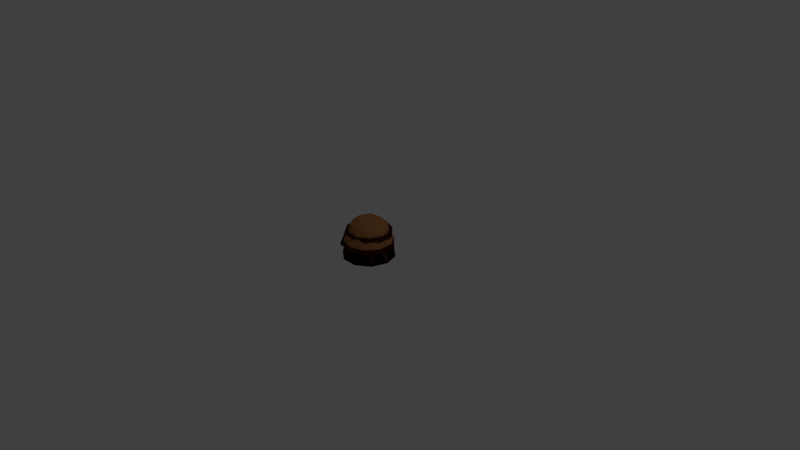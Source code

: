 # Source: house1s.blend  (saved by Blender 2.79.0; exported with 4.5.12 LTS)
import bpy
from mathutils import Matrix  # noqa: F401  (used for matrix-valued properties, if any)

bpy.ops.wm.read_factory_settings(use_empty=True)
scene = bpy.context.scene
scene.name = 'Scene'

# ---- collections
col_collection_1 = bpy.data.collections.new('Collection 1'); scene.collection.children.link(col_collection_1)

# ---- materials (node trees are filled in below, after node groups)
mat_material_001 = bpy.data.materials.new('Material.001')
mat_material_001.alpha_threshold = 0.0
mat_material_001.use_transparent_shadow = False
mat_material_001.diffuse_color = (0.402, 0.1734, 0.06239, 1.0)
mat_material_001.roughness = 0.5
mat_material_002 = bpy.data.materials.new('Material.002')
mat_material_002.alpha_threshold = 0.0
mat_material_002.use_transparent_shadow = False
mat_material_002.diffuse_color = (0.0578, 0.0101, 0.005685, 1.0)
mat_material_002.roughness = 0.5
mat_material_003 = bpy.data.materials.new('Material.003')
mat_material_003.alpha_threshold = 0.0
mat_material_003.use_transparent_shadow = False
mat_material_003.diffuse_color = (0.0, 0.0, 0.0, 1.0)
mat_material_003.roughness = 0.5

# ---- material node trees

# ---- world
world_world = bpy.data.worlds.new('World'); scene.world = world_world
world_world.color = (0.05088, 0.05088, 0.05088)
world_world.use_sun_shadow = False
world_world.sun_shadow_jitter_overblur = 0.0
world_world.cycles.sampling_method = 'MANUAL'

# ---- cameras
cam_camera = bpy.data.cameras.new('Camera')
cam_camera.clip_end = 100.0
cam_camera.lens = 35.0
cam_camera.sensor_width = 32.0
cam_camera.sensor_height = 18.0
cam_camera.ortho_scale = 7.314
cam_camera.dof.focus_distance = 0.0
cam_camera.dof.aperture_fstop = 128.0

# ---- lights
light_lamp = bpy.data.lights.new('Lamp', 'POINT')
light_lamp.transmission_factor = 0.0
light_lamp.cutoff_distance = 30.0
light_lamp.energy = 100.0
light_lamp.shadow_buffer_clip_start = 1.001
light_lamp.shadow_soft_size = 0.1
light_lamp.shadow_maximum_resolution = 0.006
light_lamp.use_absolute_resolution = True

# ---- meshes
me_icosphere = bpy.data.meshes.new('Icosphere')
me_icosphere.from_pydata([(-0.3095, -0.1122, 0.1939), (-0.3129, 0.09133, 0.1939), (0.007553, -0.3344, 0.1939), (-0.1871, -0.2748, 0.1939), (-0.08429, -0.2868, 0.3129), (0.2432, -0.1742, 0.3129), (0.2978, -0.1014, 0.1878), (0.001811, -0.3162, 0.1878), (-0.2939, -0.1011, 0.1878), (-0.1808, 0.2466, 0.1878), (0.1849, 0.2465, 0.1878), (0.001963, -0.005112, 0.4173), (0.3169, -0.1016, 0.1939), (0.2, -0.2682, 0.1939), (0.191, 0.2646, 0.1939), (0.3134, 0.102, 0.1939), (-0.1961, 0.258, 0.1939), (-0.2902, 0.04387, 0.2192), (0.001963, -0.005112, 0.46), (-0.0938, 0.2734, 0.3129), (-0.2926, -0.01011, 0.3129), (0.2373, 0.172, 0.3129), (0.2834, 0.1992, 0.00201), (0.1096, 0.3256, 0.00201), (0.2832, -0.2097, 0.00201), (0.3497, -0.00528, 0.002011), (-0.1057, -0.3358, 0.00201), (0.1093, -0.3359, 0.002011), (-0.3458, -0.004944, 0.002011), (-0.2795, -0.2094, 0.00201), (-0.1053, 0.3257, 0.002011), (-0.2793, 0.1994, 0.002011), (0.2834, 0.08617, 0.2204), (0.1757, -0.2445, 0.2204), (-0.172, -0.2444, 0.2204), (-0.2794, 0.08644, 0.2204), (-0.2902, 0.04387, 0.1679), (0.1758, -0.0617, 0.3553), (0.1095, 0.1428, 0.3553), (0.001874, -0.1879, 0.3553), (-0.172, -0.06153, 0.3553), (-0.1054, 0.1429, 0.3553), (0.084, 0.2628, 0.3338), (0.2821, -0.0003601, 0.3338), (0.09304, -0.27, 0.3338), (-0.2219, -0.1736, 0.3338), (-0.2274, 0.1557, 0.3338), (0.1403, 0.09902, 0.4202), (-0.05433, 0.1586, 0.4202), (0.1437, -0.1045, 0.4202), (-0.04874, -0.1707, 0.4202), (-0.1712, -0.008051, 0.4202), (-0.2187, 0.1554, 0.3291), (-0.08222, 0.2544, 0.3291), (-0.2188, -0.1654, 0.3291), (-0.2709, -0.00498, 0.3291), (-0.2301, -0.08041, 0.4277), (0.001844, -0.2491, 0.4277), (0.08614, -0.2646, 0.3291), (-0.08247, -0.2645, 0.3291), (0.2748, -0.005244, 0.3291), (0.2226, -0.1656, 0.3291), (0.0864, 0.2543, 0.3291), (0.2228, 0.1551, 0.3291), (0.001963, -0.005112, 0.5496), (0.1455, 0.1922, 0.4277), (-0.1414, 0.1924, 0.4277), (0.234, -0.08063, 0.4277), (0.2227, 0.0665, 0.445), (0.1383, -0.1929, 0.445), (-0.1345, -0.1928, 0.445), (-0.2187, 0.06671, 0.445), (0.002076, 0.227, 0.445), (0.1384, -0.0495, 0.5167), (0.08633, 0.1109, 0.5167), (0.001893, -0.1485, 0.5167), (-0.1345, -0.04937, 0.5167), (-0.08229, 0.111, 0.5167), (-0.3317, 0.07404, 0.1679), (-0.3317, 0.07404, 0.2192), (-0.1623, 0.2197, 0.1679), (-0.1623, 0.2197, 0.2192), (-0.2038, 0.2499, 0.1679), (-0.2038, 0.2499, 0.2192), (-0.2726, -0.1411, 0.2192), (-0.2726, -0.1411, 0.1679), (-0.3239, -0.1428, 0.1679), (-0.3239, -0.1428, 0.2192), (-0.2798, 0.07622, 0.1679), (-0.2798, 0.07622, 0.2192), (-0.331, 0.07453, 0.1679), (-0.331, 0.07453, 0.2192), (-0.1482, -0.2749, 0.2192), (-0.1482, -0.2749, 0.1679), (-0.1879, -0.3075, 0.1679), (-0.1879, -0.3075, 0.2192), (-0.2864, -0.107, 0.1679), (-0.2864, -0.107, 0.2192), (-0.326, -0.1396, 0.1679), (-0.326, -0.1396, 0.2192), (0.02977, -0.2887, 0.2192), (0.02977, -0.2887, 0.1679), (0.0232, -0.3396, 0.1679), (0.0232, -0.3396, 0.2192), (-0.1859, -0.2609, 0.1679), (-0.1859, -0.2609, 0.2192), (-0.1924, -0.3118, 0.1679), (-0.1924, -0.3118, 0.2192), (0.2091, -0.2208, 0.2192), (0.2091, -0.2208, 0.1679), (0.2252, -0.2695, 0.1679), (0.2252, -0.2695, 0.2192), (0.002645, -0.2891, 0.1679), (0.002645, -0.2891, 0.2192), (0.01874, -0.3378, 0.1679), (0.01874, -0.3378, 0.2192), (0.3027, -0.06035, 0.2192), (0.3027, -0.06035, 0.1679), (0.3453, -0.08887, 0.1679), (0.3453, -0.08887, 0.2192), (0.1818, -0.241, 0.1679), (0.1818, -0.241, 0.2192), (0.2244, -0.2696, 0.1679), (0.2244, -0.2696, 0.2192), (0.2797, 0.1209, 0.2192), (0.2797, 0.1209, 0.1679), (0.3309, 0.1243, 0.1679), (0.3309, 0.1243, 0.2192), (0.294, -0.09603, 0.1679), (0.294, -0.09603, 0.2192), (0.3452, -0.09267, 0.1679), (0.3452, -0.09267, 0.2192), (0.1432, 0.236, 0.2192), (0.1432, 0.236, 0.1679), (0.1782, 0.2735, 0.1679), (0.1782, 0.2735, 0.2192), (0.3021, 0.08759, 0.1679), (0.3021, 0.08759, 0.2192), (0.3371, 0.1251, 0.1679), (0.3371, 0.1251, 0.2192), (-0.2532, 0.05078, 0.3608), (-0.2532, 0.05078, 0.3151), (-0.2902, 0.07769, 0.3151), (-0.2902, 0.07769, 0.3608), (-0.1391, 0.2076, 0.3151), (-0.1391, 0.2076, 0.3608), (-0.1761, 0.2345, 0.3151), (-0.1761, 0.2345, 0.3608), (-0.2375, -0.1142, 0.3608), (-0.2375, -0.1142, 0.3151), (-0.2832, -0.1157, 0.3151), (-0.2832, -0.1157, 0.3608), (-0.2439, 0.07964, 0.3151), (-0.2439, 0.07964, 0.3608), (-0.2896, 0.07813, 0.3151), (-0.2896, 0.07813, 0.3608), (-0.1266, -0.2336, 0.3608), (-0.1266, -0.2336, 0.3151), (-0.1619, -0.2626, 0.3151), (-0.1619, -0.2626, 0.3608), (-0.2498, -0.08381, 0.3151), (-0.2498, -0.08381, 0.3608), (-0.2851, -0.1129, 0.3151), (-0.2851, -0.1129, 0.3608), (0.03217, -0.2459, 0.3608), (0.03217, -0.2459, 0.3151), (0.02631, -0.2913, 0.3151), (0.02631, -0.2913, 0.3608), (-0.1601, -0.2211, 0.3151), (-0.1601, -0.2211, 0.3608), (-0.166, -0.2664, 0.3151), (-0.166, -0.2664, 0.3608), (0.1921, -0.1853, 0.3608), (0.1921, -0.1853, 0.3151), (0.2065, -0.2287, 0.3151), (0.2065, -0.2287, 0.3608), (0.007982, -0.2462, 0.3151), (0.007982, -0.2462, 0.3608), (0.02234, -0.2896, 0.3151), (0.02234, -0.2896, 0.3608), (0.2756, -0.04217, 0.3608), (0.2756, -0.04217, 0.3151), (0.3136, -0.06761, 0.3151), (0.3136, -0.06761, 0.3608), (0.1677, -0.2033, 0.3151), (0.1677, -0.2033, 0.3608), (0.2058, -0.2288, 0.3151), (0.2058, -0.2288, 0.3608), (0.2551, 0.1195, 0.3608), (0.2551, 0.1195, 0.3151), (0.3008, 0.1225, 0.3151), (0.3008, 0.1225, 0.3608), (0.2678, -0.074, 0.3151), (0.2678, -0.074, 0.3608), (0.3135, -0.071, 0.3151), (0.3135, -0.071, 0.3608), (0.1333, 0.2221, 0.3608), (0.1333, 0.2221, 0.3151), (0.1646, 0.2555, 0.3151), (0.1646, 0.2555, 0.3608), (0.2751, 0.08977, 0.3151), (0.2751, 0.08977, 0.3608), (0.3063, 0.1232, 0.3151), (0.3063, 0.1232, 0.3608), (-0.0399, 0.2707, 0.3608), (-0.0399, 0.2707, 0.3151), (-0.02594, 0.3142, 0.3151), (-0.02594, 0.3142, 0.3608), (0.1448, 0.2115, 0.3151), (0.1448, 0.2115, 0.3608), (0.1587, 0.2551, 0.3151), (0.1587, 0.2551, 0.3608), (-0.1693, 0.1863, 0.3608), (-0.1693, 0.1863, 0.3151), (-0.191, 0.2265, 0.3151), (-0.191, 0.2265, 0.3608), (0.001328, 0.2784, 0.3151), (0.001328, 0.2784, 0.3608), (-0.0204, 0.3186, 0.3151), (-0.0204, 0.3186, 0.3608), (0.2978, -0.1014, 0.1878), (0.001811, -0.3162, 0.1878), (-0.2939, -0.1011, 0.1878), (-0.1808, 0.2466, 0.1878), (0.1849, 0.2465, 0.1878), (0.001963, -0.005112, 0.4173), (0.2834, 0.1992, 0.00201), (0.1096, 0.3256, 0.00201), (0.2832, -0.2097, 0.00201), (0.3497, -0.00528, 0.002011), (-0.1057, -0.3358, 0.00201), (0.1093, -0.3359, 0.002011), (-0.3458, -0.004944, 0.002011), (-0.2795, -0.2094, 0.00201), (-0.1053, 0.3257, 0.002011), (-0.2793, 0.1994, 0.002011), (0.2834, 0.08617, 0.2204), (0.1757, -0.2445, 0.2204), (-0.172, -0.2444, 0.2204), (-0.2794, 0.08644, 0.2204), (0.1758, -0.0617, 0.3553), (0.1095, 0.1428, 0.3553), (0.001874, -0.1879, 0.3553), (-0.172, -0.06153, 0.3553), (-0.1054, 0.1429, 0.3553), (0.001963, -0.005112, 0.5496)], [], [(85, 84, 87, 86), (15, 14, 21), (13, 12, 5), (3, 2, 4), (1, 0, 20), (86, 87, 91, 90), (90, 91, 89, 88), (14, 42, 21), (15, 21, 43), (12, 15, 43), (12, 43, 5), (13, 5, 44), (2, 13, 44), (4, 44, 50), (5, 43, 49), (6, 32, 37), (7, 33, 39), (8, 34, 40), (9, 35, 41), (82, 83, 81, 80), (38, 41, 11), (78, 79, 83, 82), (36, 17, 79, 78), (41, 40, 11), (41, 35, 40), (35, 8, 40), (40, 39, 11), (40, 34, 39), (34, 7, 39), (39, 37, 11), (39, 33, 37), (33, 6, 37), (37, 38, 11), (37, 32, 38), (32, 10, 38), (83, 79, 17, 81), (78, 82, 80, 36), (80, 81, 17, 36), (31, 35, 9), (31, 28, 35), (28, 8, 35), (29, 34, 8), (29, 26, 34), (26, 7, 34), (27, 33, 7), (27, 24, 33), (24, 6, 33), (25, 32, 6), (25, 22, 32), (22, 10, 32), (30, 31, 9), (21, 42, 47), (2, 44, 4), (28, 29, 8), (3, 4, 45), (0, 3, 45), (26, 27, 7), (0, 45, 20), (1, 20, 46), (24, 25, 6), (16, 1, 46), (16, 46, 19), (22, 23, 10), (42, 19, 48), (47, 42, 48), (47, 48, 18), (43, 21, 47), (49, 43, 47), (49, 47, 18), (44, 5, 49), (50, 44, 49), (50, 49, 18), (45, 4, 50), (51, 45, 50), (51, 50, 18), (46, 20, 51), (48, 46, 51), (48, 51, 18), (19, 46, 48), (20, 45, 51), (63, 62, 65), (61, 60, 67), (59, 58, 57), (55, 54, 56), (53, 52, 66), (63, 65, 68), (60, 63, 68), (60, 68, 67), (61, 67, 69), (58, 61, 69), (58, 69, 57), (59, 57, 70), (54, 59, 70), (56, 70, 76), (57, 69, 75), (67, 68, 73), (54, 70, 56), (55, 56, 71), (52, 55, 71), (52, 71, 66), (53, 66, 72), (62, 53, 72), (62, 72, 65), (68, 65, 74), (73, 68, 74), (73, 74, 64), (69, 67, 73), (75, 69, 73), (75, 73, 64), (70, 57, 75), (76, 70, 75), (76, 75, 64), (71, 56, 76), (77, 71, 76), (77, 76, 64), (72, 66, 77), (74, 72, 77), (74, 77, 64), (65, 72, 74), (66, 71, 77), (91, 87, 84, 89), (86, 90, 88, 85), (88, 89, 84, 85), (93, 92, 95, 94), (94, 95, 99, 98), (98, 99, 97, 96), (99, 95, 92, 97), (94, 98, 96, 93), (96, 97, 92, 93), (101, 100, 103, 102), (102, 103, 107, 106), (106, 107, 105, 104), (107, 103, 100, 105), (102, 106, 104, 101), (104, 105, 100, 101), (117, 116, 119, 118), (118, 119, 123, 122), (122, 123, 121, 120), (114, 115, 113, 112), (110, 111, 115, 114), (109, 108, 111, 110), (115, 111, 108, 113), (110, 114, 112, 109), (112, 113, 108, 109), (123, 119, 116, 121), (118, 122, 120, 117), (120, 121, 116, 117), (125, 124, 127, 126), (126, 127, 131, 130), (130, 131, 129, 128), (131, 127, 124, 129), (126, 130, 128, 125), (128, 129, 124, 125), (133, 132, 135, 134), (134, 135, 139, 138), (138, 139, 137, 136), (139, 135, 132, 137), (134, 138, 136, 133), (136, 137, 132, 133), (149, 148, 151, 150), (150, 151, 155, 154), (154, 155, 153, 152), (146, 147, 145, 144), (142, 143, 147, 146), (141, 140, 143, 142), (147, 143, 140, 145), (142, 146, 144, 141), (144, 145, 140, 141), (155, 151, 148, 153), (150, 154, 152, 149), (152, 153, 148, 149), (157, 156, 159, 158), (158, 159, 163, 162), (162, 163, 161, 160), (163, 159, 156, 161), (158, 162, 160, 157), (160, 161, 156, 157), (165, 164, 167, 166), (166, 167, 171, 170), (170, 171, 169, 168), (171, 167, 164, 169), (166, 170, 168, 165), (168, 169, 164, 165), (181, 180, 183, 182), (182, 183, 187, 186), (186, 187, 185, 184), (178, 179, 177, 176), (174, 175, 179, 178), (173, 172, 175, 174), (179, 175, 172, 177), (174, 178, 176, 173), (176, 177, 172, 173), (187, 183, 180, 185), (182, 186, 184, 181), (184, 185, 180, 181), (189, 188, 191, 190), (190, 191, 195, 194), (194, 195, 193, 192), (195, 191, 188, 193), (190, 194, 192, 189), (192, 193, 188, 189), (197, 196, 199, 198), (198, 199, 203, 202), (202, 203, 201, 200), (203, 199, 196, 201), (198, 202, 200, 197), (200, 201, 196, 197), (205, 204, 207, 206), (206, 207, 211, 210), (210, 211, 209, 208), (211, 207, 204, 209), (206, 210, 208, 205), (208, 209, 204, 205), (213, 212, 215, 214), (214, 215, 219, 218), (218, 219, 217, 216), (219, 215, 212, 217), (214, 218, 216, 213), (216, 217, 212, 213), (31, 28, 29, 26, 27, 24, 25, 22, 23, 30), (22, 25, 64), (23, 22, 64), (25, 24, 64), (24, 27, 64), (27, 26, 64), (26, 29, 64), (29, 28, 64), (28, 31, 64), (31, 30, 64), (30, 23, 64), (220, 240, 236), (221, 242, 237), (222, 243, 238), (223, 244, 239), (241, 225, 244), (244, 225, 243), (244, 243, 239), (239, 243, 222), (243, 225, 242), (243, 242, 238), (238, 242, 221), (242, 225, 240), (242, 240, 237), (237, 240, 220), (240, 225, 241), (240, 241, 236), (236, 241, 224), (235, 223, 239), (235, 239, 232), (232, 239, 222), (233, 222, 238), (233, 238, 230), (230, 238, 221), (231, 221, 237), (231, 237, 228), (228, 237, 220), (229, 220, 236), (229, 236, 226), (226, 236, 224), (234, 223, 235), (232, 222, 233), (230, 221, 231), (228, 220, 229), (226, 224, 227), (235, 234, 227, 226, 229, 228, 231, 230, 233, 232), (226, 245, 229), (229, 245, 228), (228, 245, 231), (231, 245, 230), (230, 245, 233), (233, 245, 232), (232, 245, 235)])
me_icosphere.polygons.foreach_set('material_index', [1, 0, 0, 0, 0, 1, 1, 0, 0, 0, 0, 0, 0, 0, 0, 0, 0, 0, 0, 1, 0, 1, 1, 0, 0, 0, 0, 0, 0, 0, 0, 0, 0, 0, 0, 1, 1, 1, 0, 0, 0, 0, 0, 0, 0, 0, 0, 0, 0, 0, 0, 0, 0, 0, 0, 0, 0, 0, 0, 0, 0, 0, 0, 0, 0, 0, 0, 0, 0, 0, 0, 0, 0, 0, 0, 0, 0, 0, 0, 0, 0, 0, 0, 0, 0, 0, 0, 0, 0, 0, 0, 0, 0, 0, 0, 0, 0, 0, 0, 0, 0, 0, 0, 0, 0, 0, 0, 0, 0, 0, 0, 0, 0, 0, 0, 0, 0, 0, 0, 0, 1, 1, 1, 1, 1, 1, 1, 1, 1, 1, 1, 1, 1, 1, 1, 1, 1, 1, 1, 1, 1, 1, 1, 1, 1, 1, 1, 1, 1, 1, 1, 1, 1, 1, 1, 1, 1, 1, 1, 1, 1, 1, 1, 1, 1, 1, 1, 1, 1, 1, 1, 1, 1, 1, 1, 1, 1, 1, 1, 1, 1, 1, 1, 1, 1, 1, 1, 1, 1, 1, 1, 1, 1, 1, 1, 1, 1, 1, 1, 1, 1, 1, 1, 1, 1, 1, 1, 1, 1, 1, 1, 1, 1, 1, 1, 1, 1, 1, 1, 2, 2, 2, 0, 0, 0, 0, 0, 2, 2, 2, 2, 2, 2, 2, 2, 2, 2, 2, 2, 2, 2, 2, 2, 2, 2, 2, 2, 2, 2, 2, 2, 2, 2, 2, 2, 2, 2, 2, 2, 2, 2, 2, 2, 2, 2, 2, 2, 2, 2, 2, 2, 2])
me_icosphere.materials.append(mat_material_001)
me_icosphere.materials.append(mat_material_002)
me_icosphere.materials.append(mat_material_003)
me_icosphere.use_remesh_preserve_volume = False
me_icosphere.use_remesh_preserve_attributes = False
me_icosphere.use_mirror_vertex_groups = False
me_icosphere.update()

# ---- objects
ob_icosphere = bpy.data.objects.new('Icosphere', me_icosphere)
ob_lamp = bpy.data.objects.new('Lamp', light_lamp)
ob_camera = bpy.data.objects.new('Camera', cam_camera)

# ---- transforms, parenting, visibility, modifiers, constraints
ob_icosphere.location = (0.0, 0.0, 0.0)
ob_icosphere.lineart.crease_threshold = 0.0
ob_lamp.location = (4.076, 1.005, 5.904)
ob_lamp.rotation_euler = (0.6503, 0.05522, 1.866)
ob_lamp.lock_rotations_4d = False
ob_lamp.empty_display_type = 'ARROWS'
ob_lamp.color = (0.0, 0.0, 0.0, 0.0)
ob_lamp.lineart.crease_threshold = 0.0
ob_camera.location = (7.481, -6.508, 5.344)
ob_camera.rotation_euler = (1.109, 0.0, 0.8149)
ob_camera.lock_rotations_4d = False
ob_camera.empty_display_type = 'ARROWS'
ob_camera.color = (0.0, 0.0, 0.0, 0.0)
ob_camera.display_type = 'WIRE'
ob_camera.lineart.crease_threshold = 0.0

# ---- collection membership
col_collection_1.objects.link(ob_icosphere)
col_collection_1.objects.link(ob_lamp)
col_collection_1.objects.link(ob_camera)

# ---- scene / render settings (as saved in the file)
scene.camera = ob_camera
scene.frame_start = 1; scene.frame_end = 250; scene.frame_set(1)
scene.render.engine = 'BLENDER_EEVEE_NEXT'
scene.render.resolution_percentage = 50
scene.render.dither_intensity = 0.0
scene.cycles.use_denoising = False
scene.cycles.samples = 128
scene.cycles.sampling_pattern = 'TABULATED_SOBOL'
scene.cycles.light_sampling_threshold = 0.0
scene.cycles.use_adaptive_sampling = False
scene.cycles.use_light_tree = False
scene.cycles.blur_glossy = 0.0
scene.cycles.sample_clamp_indirect = 0.0
scene.view_settings.view_transform = 'Standard'
bpy.context.view_layer.update()
